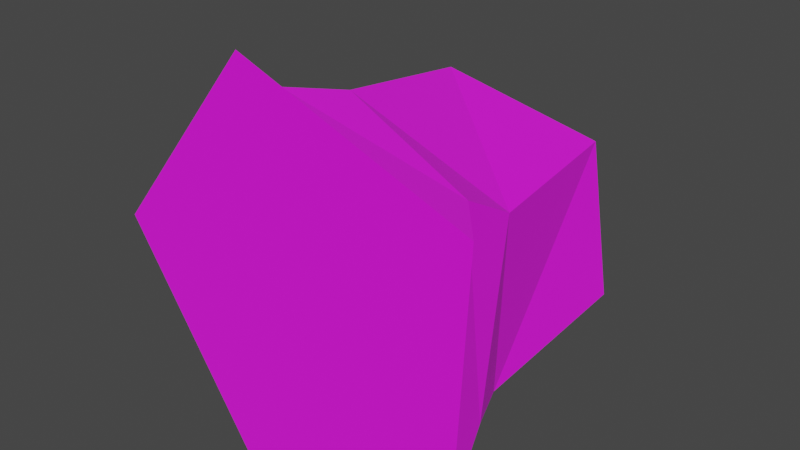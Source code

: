 # Source: Tree_stump1.blend  (saved by Blender 2.91.10; exported with 4.5.12 LTS)
import bpy
from mathutils import Matrix  # noqa: F401  (used for matrix-valued properties, if any)

bpy.ops.wm.read_factory_settings(use_empty=True)
scene = bpy.context.scene
scene.name = 'Scene'

# ---- collections
col_collection = bpy.data.collections.new('Collection'); scene.collection.children.link(col_collection)

# ---- images (referenced by path relative to the original .blend; pixels are not part of the script)
import os
ASSET_DIR = os.environ.get("B2B_ASSET_DIR", "")  # directory of the original .blend (textures are referenced by path, not embedded)
HERE = os.path.dirname(os.path.abspath(__file__))  # packed textures are extracted next to this script under _unpacked/

def load_image(name, relpath, width, height, colorspace="sRGB"):
    """Load a texture the original file referenced (path relative to the .blend, or extracted next to this script)."""
    p = next((c for c in (os.path.join(HERE, relpath), os.path.join(ASSET_DIR, relpath)) if relpath and os.path.exists(c)), "")
    if p:
        img = bpy.data.images.load(p, check_existing=True)
        img.name = name
    else:  # same state as the original file: an image datablock whose file is absent (Cycles renders it pink)
        img = bpy.data.images.new(name, width, height)
        img.source = "FILE"
        img.filepath = "//" + (relpath or name)
    img.colorspace_settings.name = colorspace
    return img
img_colorpalette_png = load_image('ColorPalette.png', 'ColorPalette.png', 1024, 1024, 'sRGB')

# ---- materials (node trees are filled in below, after node groups)
mat_material = bpy.data.materials.new('Material')
mat_material.use_transparent_shadow = False

# ---- material node trees
mat_material.use_nodes = True; mat_material.node_tree.nodes.clear()
_N = mat_material.node_tree.nodes; _L = mat_material.node_tree.links
n0 = _N.new('ShaderNodeBsdfPrincipled'); n0.name = 'Principled BSDF'; n0.location = (10, 300)
n0.distribution = 'GGX'
n0.subsurface_method = 'BURLEY'
n0.inputs[2].default_value = 1.0
n0.inputs[3].default_value = 1.45
n0.inputs[27].default_value = (0.0, 0.0, 0.0, 1.0)
n0.inputs[28].default_value = 1.0
n1 = _N.new('ShaderNodeOutputMaterial'); n1.name = 'Material Output'; n1.location = (300, 300)
n2 = _N.new('ShaderNodeTexImage'); n2.name = 'Image Texture'; n2.location = (-383, 175)
n2.image = img_colorpalette_png
_L.new(n0.outputs[0], n1.inputs[0])
_L.new(n2.outputs[0], n0.inputs[0])
n1.is_active_output = True

# ---- world
world_world = bpy.data.worlds.new('World'); scene.world = world_world
world_world.use_nodes = True; world_world.node_tree.nodes.clear()
_N = world_world.node_tree.nodes; _L = world_world.node_tree.links
n0 = _N.new('ShaderNodeOutputWorld'); n0.name = 'World Output'; n0.location = (300, 300)
n1 = _N.new('ShaderNodeBackground'); n1.name = 'Background'; n1.location = (10, 300)
n1.inputs[0].default_value = (0.05088, 0.05088, 0.05088, 1.0)
_L.new(n1.outputs[0], n0.inputs[0])
n0.is_active_output = True
world_world.color = (0.05088, 0.05088, 0.05088)
world_world.use_sun_shadow = False
world_world.sun_shadow_jitter_overblur = 0.0

# ---- meshes
me_cylinder = bpy.data.meshes.new('Cylinder')
me_cylinder.from_pydata([(-0.02976, 0.0, -0.06701), (0.08007, 0.0, -0.03776), (0.08605, 0.0, 0.07557), (-0.02007, 7.451e-09, 0.1164), (-0.09164, 1.863e-09, 0.02824), (-0.01116, 0.1404, -0.05654), (0.05937, 0.1404, -0.01789), (0.04836, 0.1404, 0.05429), (-0.03055, 0.1404, 0.07049), (-0.06708, 0.1404, -2.268e-05), (-0.0111, 0.1404, -0.04272), (0.04643, 0.1404, -0.01417), (0.03998, 0.1404, 0.04378), (-0.02246, 0.1404, 0.05927), (-0.05389, 0.1404, 0.004182), (-0.01055, 0.1259, -0.03139), (0.03529, 0.1259, -0.009819), (0.03117, 0.1259, 0.03599), (-0.01782, 0.1259, 0.04924), (-0.04352, 0.1259, 0.006316), (0.05877, 0.05575, -0.02536), (0.06208, 0.05575, 0.05668), (-0.01664, 0.05575, 0.08633), (-0.06837, 0.05575, 0.0206), (-0.02169, 0.05575, -0.04889), (0.07171, 0.02824, -0.01927), (0.06296, 0.02824, 0.07223), (-0.0276, 0.02824, 0.09277), (-0.07455, 0.02824, 0.01306), (-0.01312, 0.02824, -0.05641)], [], [(0, 1, 2, 3, 4), (23, 9, 5, 24), (22, 8, 9, 23), (21, 7, 8, 22), (20, 6, 7, 21), (24, 5, 6, 20), (6, 5, 10, 11), (8, 7, 12, 13), (5, 9, 14, 10), (7, 6, 11, 12), (9, 8, 13, 14), (14, 13, 18, 19), (11, 10, 15, 16), (13, 12, 17, 18), (10, 14, 19, 15), (12, 11, 16, 17), (19, 18, 17, 16, 15), (29, 24, 20, 25), (25, 20, 21, 26), (26, 21, 22, 27), (27, 22, 23, 28), (28, 23, 24, 29), (4, 28, 29, 0), (3, 27, 28, 4), (2, 26, 27, 3), (1, 25, 26, 2), (0, 29, 25, 1)])
_uv = me_cylinder.uv_layers.new(name='UVMap')
_uv.uv.foreach_set('vector', [0.8091, 0.8118, 0.8091, 0.8118, 0.8091, 0.8118, 0.8091, 0.8118, 0.8091, 0.8118, 0.436, 0.3175, 0.436, 0.3175, 0.436, 0.3175, 0.436, 0.3175, 0.436, 0.3175, 0.436, 0.3175, 0.436, 0.3175, 0.436, 0.3175, 0.436, 0.3175, 0.436, 0.3175, 0.436, 0.3175, 0.436, 0.3175, 0.436, 0.3175, 0.436, 0.3175, 0.436, 0.3175, 0.436, 0.3175, 0.436, 0.3175, 0.436, 0.3175, 0.436, 0.3175, 0.436, 0.3175, 0.436, 0.3175, 0.436, 0.3175, 0.436, 0.3175, 0.436, 0.3175, 0.436, 0.3175, 0.436, 0.3175, 0.436, 0.3175, 0.436, 0.3175, 0.436, 0.3175, 0.436, 0.3175, 0.436, 0.3175, 0.436, 0.3175, 0.436, 0.3175, 0.436, 0.3175, 0.436, 0.3175, 0.436, 0.3175, 0.436, 0.3175, 0.436, 0.3175, 0.436, 0.3175, 0.436, 0.3175, 0.436, 0.3175, 0.436, 0.3175, 0.436, 0.3175, 0.436, 0.3175, 0.436, 0.3175, 0.436, 0.3175, 0.436, 0.3175, 0.436, 0.3175, 0.436, 0.3175, 0.436, 0.3175, 0.436, 0.3175, 0.436, 0.3175, 0.436, 0.3175, 0.436, 0.3175, 0.436, 0.3175, 0.436, 0.3175, 0.436, 0.3175, 0.436, 0.3175, 0.436, 0.3175, 0.436, 0.3175, 0.9429, 0.9352, 0.9429, 0.9352, 0.9429, 0.9352, 0.9429, 0.9352, 0.9429, 0.9352, 0.436, 0.3175, 0.436, 0.3175, 0.436, 0.3175, 0.436, 0.3175, 0.436, 0.3175, 0.436, 0.3175, 0.436, 0.3175, 0.436, 0.3175, 0.436, 0.3175, 0.436, 0.3175, 0.436, 0.3175, 0.436, 0.3175, 0.436, 0.3175, 0.436, 0.3175, 0.436, 0.3175, 0.436, 0.3175, 0.436, 0.3175, 0.436, 0.3175, 0.436, 0.3175, 0.436, 0.3175, 0.436, 0.3175, 0.436, 0.3175, 0.436, 0.3175, 0.436, 0.3175, 0.436, 0.3175, 0.436, 0.3175, 0.436, 0.3175, 0.436, 0.3175, 0.436, 0.3175, 0.436, 0.3175, 0.436, 0.3175, 0.436, 0.3175, 0.436, 0.3175, 0.436, 0.3175, 0.436, 0.3175, 0.436, 0.3175, 0.436, 0.3175, 0.436, 0.3175, 0.436, 0.3175, 0.436, 0.3175])
me_cylinder.materials.append(mat_material)
me_cylinder.use_remesh_fix_poles = True
me_cylinder.use_remesh_preserve_attributes = False
me_cylinder.use_mirror_vertex_groups = False
me_cylinder.update()

# ---- objects
ob_cylinder = bpy.data.objects.new('Cylinder', me_cylinder)

# ---- transforms, parenting, visibility, modifiers, constraints
ob_cylinder.location = (0.0, 0.0, 0.0)
ob_cylinder.lock_scale = (False, False, True)
ob_cylinder.lineart.crease_threshold = 0.0

# ---- collection membership
col_collection.objects.link(ob_cylinder)

# ---- scene / render settings (as saved in the file)
scene.frame_start = 1; scene.frame_end = 250; scene.frame_set(26)
scene.render.engine = 'BLENDER_EEVEE_NEXT'
scene.cycles.use_denoising = False
scene.cycles.samples = 128
scene.cycles.sampling_pattern = 'TABULATED_SOBOL'
scene.cycles.use_adaptive_sampling = False
scene.cycles.use_light_tree = False
scene.view_settings.view_transform = 'Filmic'
bpy.context.view_layer.update()

# ---- added for rendering (the .blend has no active camera and no usable light): camera, sun
cam_auto = bpy.data.cameras.new('AutoCamera')
cam_auto.lens = 50.0
cam_auto.sensor_width = 36.0
cam_auto.clip_end = 1000.0
ob_auto_camera = bpy.data.objects.new('AutoCamera', cam_auto)
scene.collection.objects.link(ob_auto_camera)
ob_auto_camera.location = (0.266796, -0.253325, 0.240344)
ob_auto_camera.rotation_euler = (1.09748, -7.21219e-08, 0.694738)
scene.camera = ob_auto_camera
light_auto_sun = bpy.data.lights.new('AutoSun', 'SUN')
light_auto_sun.energy = 3.0
light_auto_sun.angle = 0.0523599
ob_auto_sun = bpy.data.objects.new('AutoSun', light_auto_sun)
scene.collection.objects.link(ob_auto_sun)
ob_auto_sun.rotation_euler = (0.872665, 0.174533, 0.523599)
bpy.context.view_layer.update()
